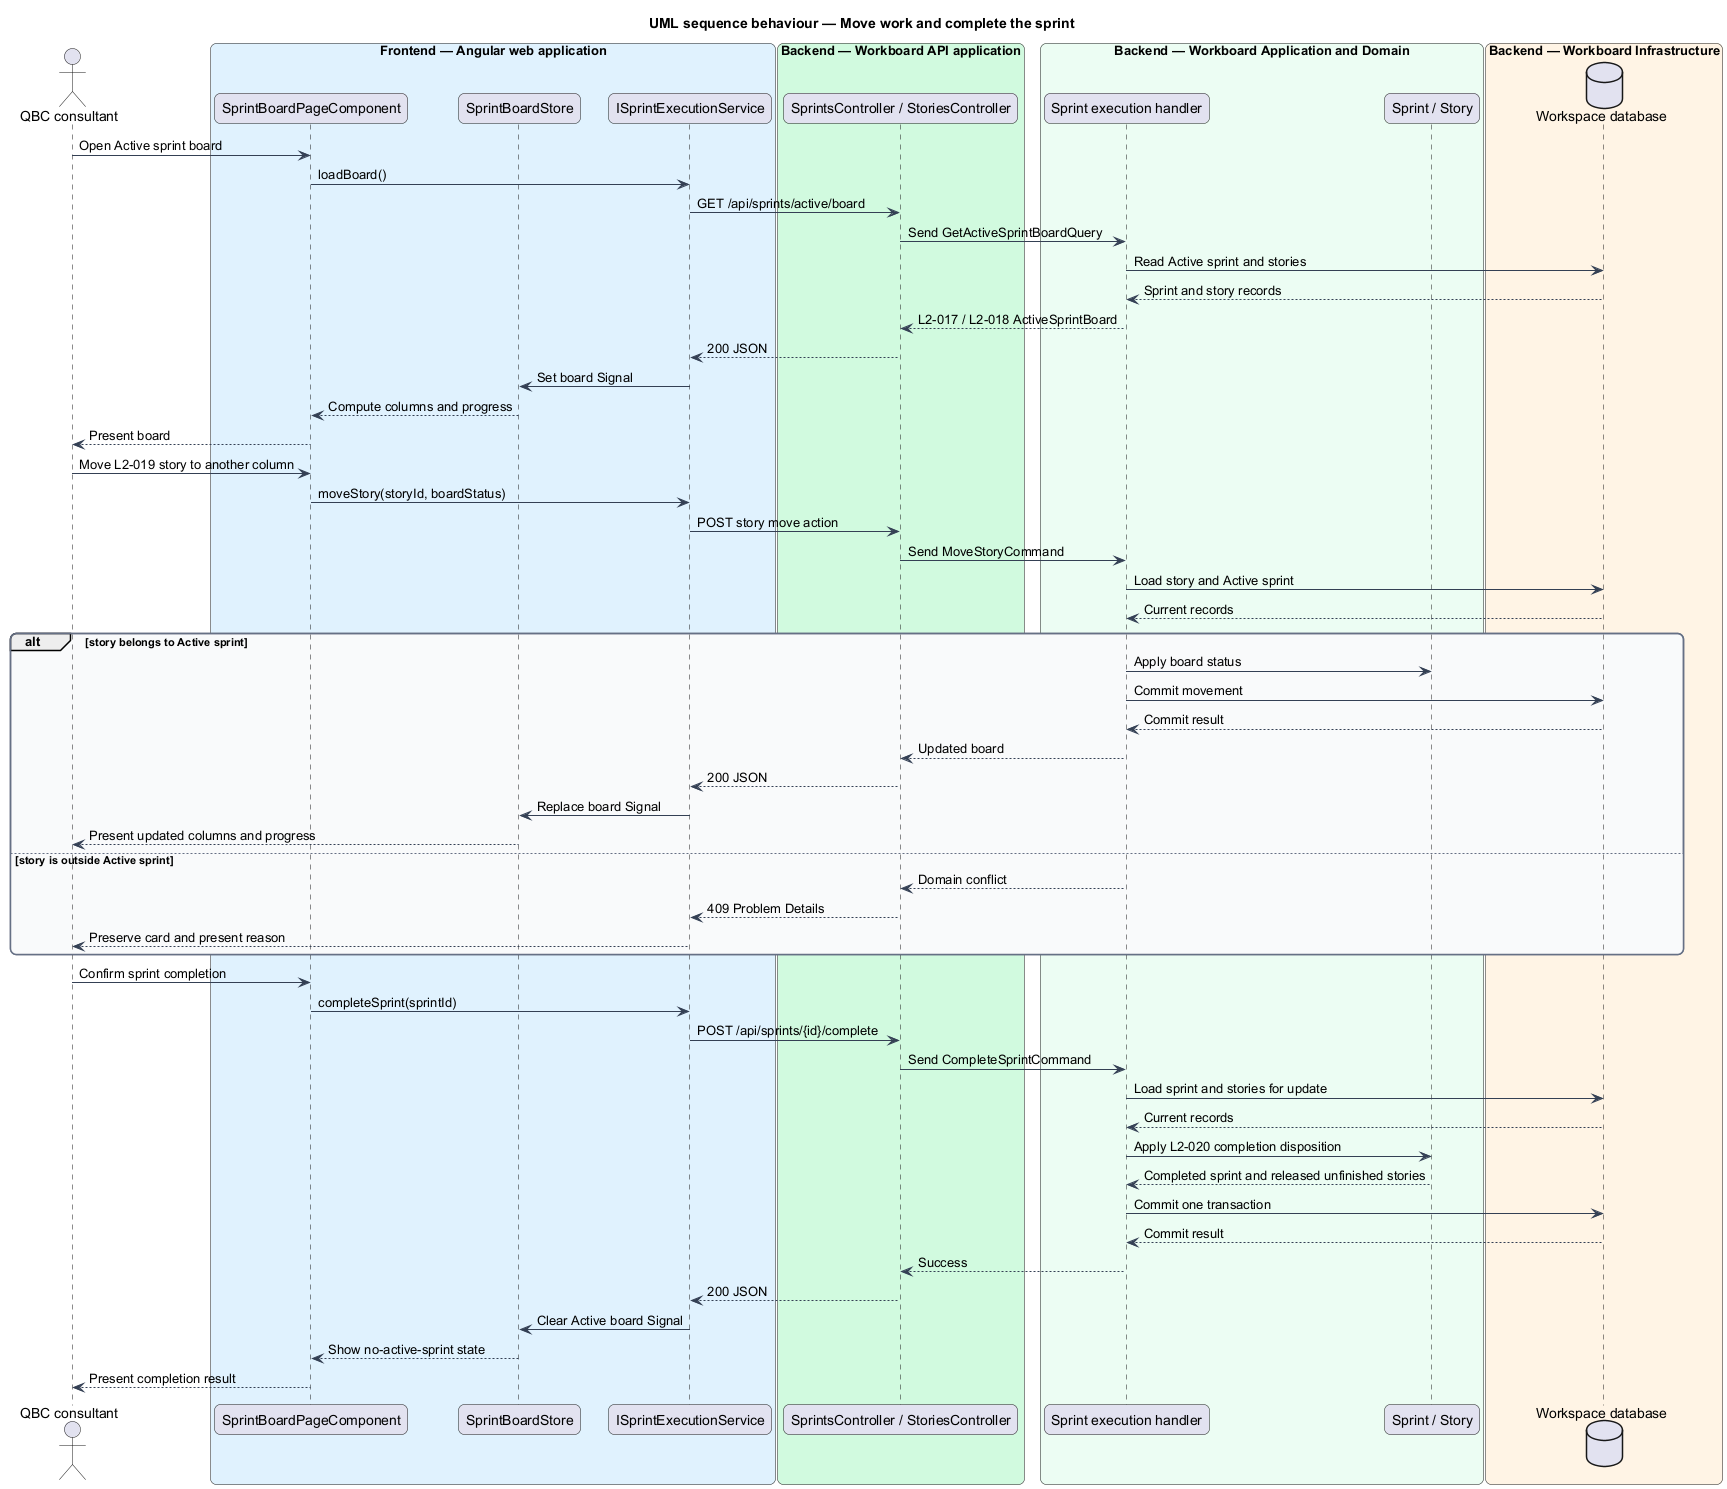

The diagram above was rendered by PlantUML. Its source (embedded in the PNG):
@startuml
title UML sequence behaviour — Move work and complete the sprint
skinparam backgroundColor #FFFFFF
skinparam shadowing false
skinparam roundcorner 12
skinparam defaultFontName Arial
skinparam ArrowColor #344054
skinparam rectangle {
  BorderColor #344054
  FontColor #101828
}
skinparam package {
  BorderColor #667085
  FontColor #101828
  BackgroundColor #F9FAFB
}
actor "QBC consultant" as actor
box "Frontend — Angular web application" #E0F2FE
  participant "SprintBoardPageComponent" as page
  participant "SprintBoardStore" as store
  participant "ISprintExecutionService" as service
end box
box "Backend — Workboard API application" #D1FADF
  participant "SprintsController / StoriesController" as controller
end box
box "Backend — Workboard Application and Domain" #ECFDF3
  participant "Sprint execution handler" as handler
  participant "Sprint / Story" as aggregates
end box
box "Backend — Workboard Infrastructure" #FFF4E5
  database "Workspace database" as db
end box

actor -> page : Open Active sprint board
page -> service : loadBoard()
service -> controller : GET /api/sprints/active/board
controller -> handler : Send GetActiveSprintBoardQuery
handler -> db : Read Active sprint and stories
db --> handler : Sprint and story records
handler --> controller : L2-017 / L2-018 ActiveSprintBoard
controller --> service : 200 JSON
service -> store : Set board Signal
store --> page : Compute columns and progress
page --> actor : Present board
actor -> page : Move L2-019 story to another column
page -> service : moveStory(storyId, boardStatus)
service -> controller : POST story move action
controller -> handler : Send MoveStoryCommand
handler -> db : Load story and Active sprint
db --> handler : Current records
alt story belongs to Active sprint
  handler -> aggregates : Apply board status
  handler -> db : Commit movement
  db --> handler : Commit result
  handler --> controller : Updated board
  controller --> service : 200 JSON
  service -> store : Replace board Signal
  store --> actor : Present updated columns and progress
else story is outside Active sprint
  handler --> controller : Domain conflict
  controller --> service : 409 Problem Details
  service --> actor : Preserve card and present reason
end
actor -> page : Confirm sprint completion
page -> service : completeSprint(sprintId)
service -> controller : POST /api/sprints/{id}/complete
controller -> handler : Send CompleteSprintCommand
handler -> db : Load sprint and stories for update
db --> handler : Current records
handler -> aggregates : Apply L2-020 completion disposition
aggregates --> handler : Completed sprint and released unfinished stories
handler -> db : Commit one transaction
db --> handler : Commit result
handler --> controller : Success
controller --> service : 200 JSON
service -> store : Clear Active board Signal
store --> page : Show no-active-sprint state
page --> actor : Present completion result
@enduml